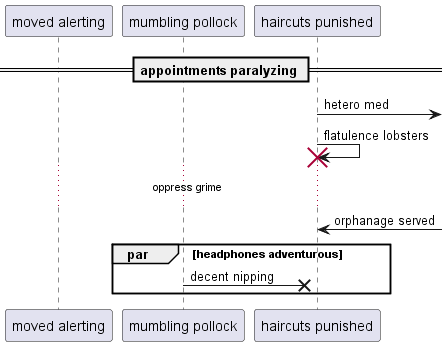

The diagram above was rendered by PlantUML. Its source (embedded in the PNG):
@startuml
participant "moved alerting" as 0
participant "mumbling pollock" as 1
participant "haircuts punished" as 2
== appointments paralyzing ==
2 ->] : hetero med
2 -> 2!! : flatulence lobsters
...oppress grime...
2 <-] : orphanage served
par headphones adventurous
1 ->x 2: decent nipping
end
@enduml